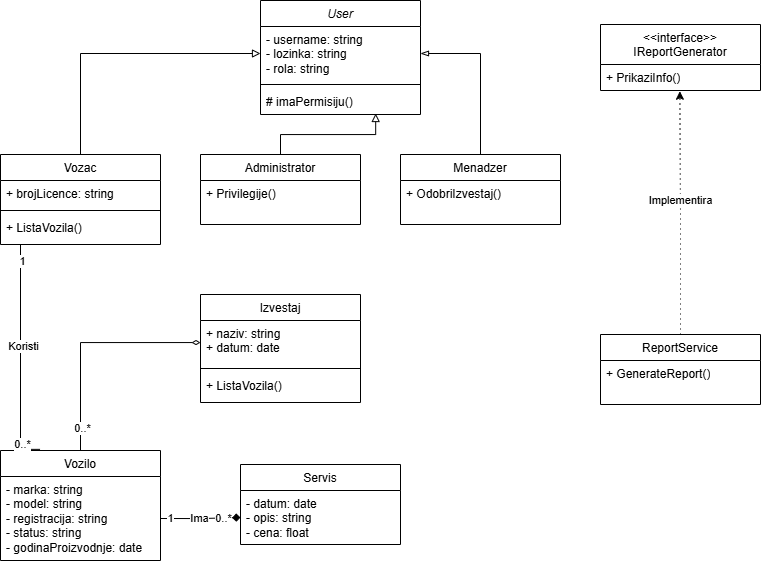

The diagram above was exported from draw.io. Its source (the exported page's mxGraphModel, read from the mxfile embedded in the PNG):
<mxGraphModel dx="1226" dy="661" grid="1" gridSize="10" guides="1" tooltips="1" connect="1" arrows="1" fold="1" page="1" pageScale="1" pageWidth="850" pageHeight="1100" math="0" shadow="0">
  <root>
    <mxCell id="0" />
    <mxCell id="1" parent="0" />
    <mxCell id="N0YcA8RPoeiLVRDWxmuC-15" parent="1" style="swimlane;fontStyle=1;align=center;verticalAlign=top;childLayout=stackLayout;horizontal=1;startSize=26;horizontalStack=0;resizeParent=1;resizeParentMax=0;resizeLast=0;collapsible=1;marginBottom=0;whiteSpace=wrap;html=1;" value="&lt;span style=&quot;font-weight: normal;&quot;&gt;&lt;i&gt;User&lt;/i&gt;&lt;/span&gt;" vertex="1">
      <mxGeometry height="114" width="160" x="300" y="16" as="geometry" />
    </mxCell>
    <mxCell id="N0YcA8RPoeiLVRDWxmuC-16" parent="N0YcA8RPoeiLVRDWxmuC-15" style="text;strokeColor=none;fillColor=none;align=left;verticalAlign=top;spacingLeft=4;spacingRight=4;overflow=hidden;rotatable=0;points=[[0,0.5],[1,0.5]];portConstraint=eastwest;whiteSpace=wrap;html=1;" value="- username: string&lt;div&gt;- lozinka: string&lt;/div&gt;&lt;div&gt;- rola: string&lt;/div&gt;" vertex="1">
      <mxGeometry height="54" width="160" y="26" as="geometry" />
    </mxCell>
    <mxCell id="N0YcA8RPoeiLVRDWxmuC-17" parent="N0YcA8RPoeiLVRDWxmuC-15" style="line;strokeWidth=1;fillColor=none;align=left;verticalAlign=middle;spacingTop=-1;spacingLeft=3;spacingRight=3;rotatable=0;labelPosition=right;points=[];portConstraint=eastwest;strokeColor=inherit;" value="" vertex="1">
      <mxGeometry height="8" width="160" y="80" as="geometry" />
    </mxCell>
    <mxCell id="N0YcA8RPoeiLVRDWxmuC-18" parent="N0YcA8RPoeiLVRDWxmuC-15" style="text;strokeColor=none;fillColor=none;align=left;verticalAlign=top;spacingLeft=4;spacingRight=4;overflow=hidden;rotatable=0;points=[[0,0.5],[1,0.5]];portConstraint=eastwest;whiteSpace=wrap;html=1;" value="# imaPermisiju()" vertex="1">
      <mxGeometry height="26" width="160" y="88" as="geometry" />
    </mxCell>
    <mxCell id="7qNAWEdzHTJ4v0Zbp1qX-5" parent="1" style="swimlane;fontStyle=1;align=center;verticalAlign=top;childLayout=stackLayout;horizontal=1;startSize=26;horizontalStack=0;resizeParent=1;resizeParentMax=0;resizeLast=0;collapsible=1;marginBottom=0;whiteSpace=wrap;html=1;" value="&lt;span style=&quot;font-weight: normal;&quot;&gt;Administrator&lt;/span&gt;" vertex="1">
      <mxGeometry height="70" width="160" x="240" y="170" as="geometry" />
    </mxCell>
    <mxCell id="7qNAWEdzHTJ4v0Zbp1qX-6" parent="7qNAWEdzHTJ4v0Zbp1qX-5" style="text;strokeColor=none;fillColor=none;align=left;verticalAlign=top;spacingLeft=4;spacingRight=4;overflow=hidden;rotatable=0;points=[[0,0.5],[1,0.5]];portConstraint=eastwest;whiteSpace=wrap;html=1;" value="+ Privilegije()" vertex="1">
      <mxGeometry height="44" width="160" y="26" as="geometry" />
    </mxCell>
    <mxCell id="7qNAWEdzHTJ4v0Zbp1qX-7" parent="1" style="swimlane;fontStyle=1;align=center;verticalAlign=top;childLayout=stackLayout;horizontal=1;startSize=40;horizontalStack=0;resizeParent=1;resizeParentMax=0;resizeLast=0;collapsible=1;marginBottom=0;whiteSpace=wrap;html=1;" value="&lt;span style=&quot;font-weight: normal;&quot;&gt;&amp;lt;&amp;lt;interface&amp;gt;&amp;gt;&lt;/span&gt;&lt;div&gt;&lt;span style=&quot;font-weight: normal;&quot;&gt;IReportGenerator&lt;/span&gt;&lt;/div&gt;" vertex="1">
      <mxGeometry height="66" width="160" x="640" y="40" as="geometry" />
    </mxCell>
    <mxCell id="7qNAWEdzHTJ4v0Zbp1qX-10" parent="7qNAWEdzHTJ4v0Zbp1qX-7" style="text;strokeColor=none;fillColor=none;align=left;verticalAlign=top;spacingLeft=4;spacingRight=4;overflow=hidden;rotatable=0;points=[[0,0.5],[1,0.5]];portConstraint=eastwest;whiteSpace=wrap;html=1;" value="+ PrikaziInfo()" vertex="1">
      <mxGeometry height="26" width="160" y="40" as="geometry" />
    </mxCell>
    <mxCell id="7qNAWEdzHTJ4v0Zbp1qX-13" edge="1" parent="1" source="7qNAWEdzHTJ4v0Zbp1qX-5" style="edgeStyle=orthogonalEdgeStyle;rounded=0;orthogonalLoop=1;jettySize=auto;html=1;exitX=0.5;exitY=0;exitDx=0;exitDy=0;entryX=0.72;entryY=0.962;entryDx=0;entryDy=0;entryPerimeter=0;endArrow=block;endFill=0;" target="N0YcA8RPoeiLVRDWxmuC-18">
      <mxGeometry relative="1" as="geometry" />
    </mxCell>
    <mxCell id="3gXaZ_96RdcEX5Pofbrl-9" edge="1" parent="1" source="7qNAWEdzHTJ4v0Zbp1qX-16" style="edgeStyle=orthogonalEdgeStyle;rounded=0;orthogonalLoop=1;jettySize=auto;html=1;exitX=0.5;exitY=0;exitDx=0;exitDy=0;endArrow=diamondThin;endFill=0;" target="3gXaZ_96RdcEX5Pofbrl-6">
      <mxGeometry relative="1" as="geometry" />
    </mxCell>
    <mxCell id="3gXaZ_96RdcEX5Pofbrl-10" connectable="0" parent="3gXaZ_96RdcEX5Pofbrl-9" style="edgeLabel;html=1;align=center;verticalAlign=middle;resizable=0;points=[];" value="0..*" vertex="1">
      <mxGeometry relative="1" x="-0.8079" y="-1" as="geometry">
        <mxPoint as="offset" />
      </mxGeometry>
    </mxCell>
    <mxCell id="7qNAWEdzHTJ4v0Zbp1qX-16" parent="1" style="swimlane;fontStyle=1;align=center;verticalAlign=top;childLayout=stackLayout;horizontal=1;startSize=26;horizontalStack=0;resizeParent=1;resizeParentMax=0;resizeLast=0;collapsible=1;marginBottom=0;whiteSpace=wrap;html=1;" value="&lt;span style=&quot;font-weight: normal;&quot;&gt;Vozilo&lt;/span&gt;" vertex="1">
      <mxGeometry height="110" width="160" x="40" y="466" as="geometry" />
    </mxCell>
    <mxCell id="7qNAWEdzHTJ4v0Zbp1qX-17" parent="7qNAWEdzHTJ4v0Zbp1qX-16" style="text;strokeColor=none;fillColor=none;align=left;verticalAlign=top;spacingLeft=4;spacingRight=4;overflow=hidden;rotatable=0;points=[[0,0.5],[1,0.5]];portConstraint=eastwest;whiteSpace=wrap;html=1;" value="- marka: string&lt;div&gt;- model: string&lt;/div&gt;&lt;div&gt;- registracija: string&lt;/div&gt;&lt;div&gt;- status: string&lt;/div&gt;&lt;div&gt;- godinaProizvodnje: date&lt;/div&gt;" vertex="1">
      <mxGeometry height="84" width="160" y="26" as="geometry" />
    </mxCell>
    <mxCell id="7qNAWEdzHTJ4v0Zbp1qX-20" parent="1" style="swimlane;fontStyle=1;align=center;verticalAlign=top;childLayout=stackLayout;horizontal=1;startSize=26;horizontalStack=0;resizeParent=1;resizeParentMax=0;resizeLast=0;collapsible=1;marginBottom=0;whiteSpace=wrap;html=1;" value="&lt;span style=&quot;font-weight: normal;&quot;&gt;Servis&lt;/span&gt;" vertex="1">
      <mxGeometry height="80" width="160" x="280" y="480" as="geometry" />
    </mxCell>
    <mxCell id="7qNAWEdzHTJ4v0Zbp1qX-21" parent="7qNAWEdzHTJ4v0Zbp1qX-20" style="text;strokeColor=none;fillColor=none;align=left;verticalAlign=top;spacingLeft=4;spacingRight=4;overflow=hidden;rotatable=0;points=[[0,0.5],[1,0.5]];portConstraint=eastwest;whiteSpace=wrap;html=1;" value="- datum: date&lt;div&gt;- opis: string&lt;/div&gt;&lt;div&gt;- cena: float&lt;/div&gt;" vertex="1">
      <mxGeometry height="54" width="160" y="26" as="geometry" />
    </mxCell>
    <mxCell id="7qNAWEdzHTJ4v0Zbp1qX-31" edge="1" parent="1" source="7qNAWEdzHTJ4v0Zbp1qX-24" style="edgeStyle=orthogonalEdgeStyle;rounded=0;orthogonalLoop=1;jettySize=auto;html=1;exitX=0.5;exitY=0;exitDx=0;exitDy=0;entryX=1;entryY=0.5;entryDx=0;entryDy=0;endArrow=blockThin;endFill=0;" target="N0YcA8RPoeiLVRDWxmuC-16">
      <mxGeometry relative="1" as="geometry" />
    </mxCell>
    <mxCell id="7qNAWEdzHTJ4v0Zbp1qX-24" parent="1" style="swimlane;fontStyle=1;align=center;verticalAlign=top;childLayout=stackLayout;horizontal=1;startSize=26;horizontalStack=0;resizeParent=1;resizeParentMax=0;resizeLast=0;collapsible=1;marginBottom=0;whiteSpace=wrap;html=1;" value="&lt;span style=&quot;font-weight: 400;&quot;&gt;Menadzer&lt;/span&gt;" vertex="1">
      <mxGeometry height="70" width="160" x="440" y="170" as="geometry" />
    </mxCell>
    <mxCell id="7qNAWEdzHTJ4v0Zbp1qX-27" parent="7qNAWEdzHTJ4v0Zbp1qX-24" style="text;strokeColor=none;fillColor=none;align=left;verticalAlign=top;spacingLeft=4;spacingRight=4;overflow=hidden;rotatable=0;points=[[0,0.5],[1,0.5]];portConstraint=eastwest;whiteSpace=wrap;html=1;" value="+ OdobriIzvestaj()" vertex="1">
      <mxGeometry height="44" width="160" y="26" as="geometry" />
    </mxCell>
    <mxCell id="7qNAWEdzHTJ4v0Zbp1qX-29" parent="1" style="swimlane;fontStyle=1;align=center;verticalAlign=top;childLayout=stackLayout;horizontal=1;startSize=26;horizontalStack=0;resizeParent=1;resizeParentMax=0;resizeLast=0;collapsible=1;marginBottom=0;whiteSpace=wrap;html=1;" value="&lt;span style=&quot;font-weight: normal;&quot;&gt;ReportService&lt;/span&gt;" vertex="1">
      <mxGeometry height="70" width="160" x="640" y="350" as="geometry" />
    </mxCell>
    <mxCell id="7qNAWEdzHTJ4v0Zbp1qX-30" parent="7qNAWEdzHTJ4v0Zbp1qX-29" style="text;strokeColor=none;fillColor=none;align=left;verticalAlign=top;spacingLeft=4;spacingRight=4;overflow=hidden;rotatable=0;points=[[0,0.5],[1,0.5]];portConstraint=eastwest;whiteSpace=wrap;html=1;" value="+ GenerateReport()" vertex="1">
      <mxGeometry height="44" width="160" y="26" as="geometry" />
    </mxCell>
    <mxCell id="7qNAWEdzHTJ4v0Zbp1qX-32" edge="1" parent="1" source="7qNAWEdzHTJ4v0Zbp1qX-29" style="edgeStyle=orthogonalEdgeStyle;rounded=0;orthogonalLoop=1;jettySize=auto;html=1;exitX=0.5;exitY=0;exitDx=0;exitDy=0;entryX=0.496;entryY=1.029;entryDx=0;entryDy=0;entryPerimeter=0;dashed=1;dashPattern=1 4;" target="7qNAWEdzHTJ4v0Zbp1qX-10">
      <mxGeometry relative="1" as="geometry" />
    </mxCell>
    <mxCell id="7qNAWEdzHTJ4v0Zbp1qX-34" connectable="0" parent="7qNAWEdzHTJ4v0Zbp1qX-32" style="edgeLabel;html=1;align=center;verticalAlign=middle;resizable=0;points=[];" value="Implementira" vertex="1">
      <mxGeometry relative="1" x="0.1061" as="geometry">
        <mxPoint as="offset" />
      </mxGeometry>
    </mxCell>
    <mxCell id="7qNAWEdzHTJ4v0Zbp1qX-33" edge="1" parent="1" source="7qNAWEdzHTJ4v0Zbp1qX-17" style="edgeStyle=orthogonalEdgeStyle;rounded=0;orthogonalLoop=1;jettySize=auto;html=1;exitX=1;exitY=0.5;exitDx=0;exitDy=0;entryX=0;entryY=0.5;entryDx=0;entryDy=0;endArrow=diamond;endFill=1;" target="7qNAWEdzHTJ4v0Zbp1qX-21">
      <mxGeometry relative="1" as="geometry" />
    </mxCell>
    <mxCell id="7qNAWEdzHTJ4v0Zbp1qX-35" connectable="0" parent="7qNAWEdzHTJ4v0Zbp1qX-33" style="edgeLabel;html=1;align=center;verticalAlign=middle;resizable=0;points=[];" value="Ima" vertex="1">
      <mxGeometry relative="1" x="-0.0559" y="1" as="geometry">
        <mxPoint as="offset" />
      </mxGeometry>
    </mxCell>
    <mxCell id="7qNAWEdzHTJ4v0Zbp1qX-42" connectable="0" parent="7qNAWEdzHTJ4v0Zbp1qX-33" style="edgeLabel;html=1;align=center;verticalAlign=middle;resizable=0;points=[];" value="1" vertex="1">
      <mxGeometry relative="1" x="-0.7859" y="1" as="geometry">
        <mxPoint x="1" as="offset" />
      </mxGeometry>
    </mxCell>
    <mxCell id="7qNAWEdzHTJ4v0Zbp1qX-43" connectable="0" parent="7qNAWEdzHTJ4v0Zbp1qX-33" style="edgeLabel;html=1;align=center;verticalAlign=middle;resizable=0;points=[];" value="0..*" vertex="1">
      <mxGeometry relative="1" x="0.5788" as="geometry">
        <mxPoint as="offset" />
      </mxGeometry>
    </mxCell>
    <mxCell id="3gXaZ_96RdcEX5Pofbrl-1" edge="1" parent="1" source="7qNAWEdzHTJ4v0Zbp1qX-49" style="edgeStyle=orthogonalEdgeStyle;rounded=0;orthogonalLoop=1;jettySize=auto;html=1;exitX=0.5;exitY=0;exitDx=0;exitDy=0;entryX=0;entryY=0.5;entryDx=0;entryDy=0;endArrow=block;endFill=0;" target="N0YcA8RPoeiLVRDWxmuC-16">
      <mxGeometry relative="1" as="geometry" />
    </mxCell>
    <mxCell id="7qNAWEdzHTJ4v0Zbp1qX-49" parent="1" style="swimlane;fontStyle=1;align=center;verticalAlign=top;childLayout=stackLayout;horizontal=1;startSize=26;horizontalStack=0;resizeParent=1;resizeParentMax=0;resizeLast=0;collapsible=1;marginBottom=0;whiteSpace=wrap;html=1;" value="&lt;span style=&quot;font-weight: normal;&quot;&gt;Vozac&lt;/span&gt;" vertex="1">
      <mxGeometry height="90" width="160" x="40" y="170" as="geometry" />
    </mxCell>
    <mxCell id="7qNAWEdzHTJ4v0Zbp1qX-50" parent="7qNAWEdzHTJ4v0Zbp1qX-49" style="text;strokeColor=none;fillColor=none;align=left;verticalAlign=top;spacingLeft=4;spacingRight=4;overflow=hidden;rotatable=0;points=[[0,0.5],[1,0.5]];portConstraint=eastwest;whiteSpace=wrap;html=1;" value="+ brojLicence: string" vertex="1">
      <mxGeometry height="26" width="160" y="26" as="geometry" />
    </mxCell>
    <mxCell id="7qNAWEdzHTJ4v0Zbp1qX-51" parent="7qNAWEdzHTJ4v0Zbp1qX-49" style="line;strokeWidth=1;fillColor=none;align=left;verticalAlign=middle;spacingTop=-1;spacingLeft=3;spacingRight=3;rotatable=0;labelPosition=right;points=[];portConstraint=eastwest;strokeColor=inherit;" value="" vertex="1">
      <mxGeometry height="8" width="160" y="52" as="geometry" />
    </mxCell>
    <mxCell id="7qNAWEdzHTJ4v0Zbp1qX-52" parent="7qNAWEdzHTJ4v0Zbp1qX-49" style="text;strokeColor=none;fillColor=none;align=left;verticalAlign=top;spacingLeft=4;spacingRight=4;overflow=hidden;rotatable=0;points=[[0,0.5],[1,0.5]];portConstraint=eastwest;whiteSpace=wrap;html=1;" value="+ ListaVozila()" vertex="1">
      <mxGeometry height="30" width="160" y="60" as="geometry" />
    </mxCell>
    <mxCell id="7qNAWEdzHTJ4v0Zbp1qX-60" edge="1" parent="1" style="edgeStyle=orthogonalEdgeStyle;rounded=0;orthogonalLoop=1;jettySize=auto;html=1;entryX=0.122;entryY=0.035;entryDx=0;entryDy=0;entryPerimeter=0;endArrow=none;endFill=0;">
      <mxGeometry relative="1" as="geometry">
        <Array as="points">
          <mxPoint x="60" y="465" />
        </Array>
        <mxPoint x="60" y="260" as="sourcePoint" />
        <mxPoint x="79.51999999999998" y="464.85000000000014" as="targetPoint" />
      </mxGeometry>
    </mxCell>
    <mxCell id="7qNAWEdzHTJ4v0Zbp1qX-61" connectable="0" parent="7qNAWEdzHTJ4v0Zbp1qX-60" style="edgeLabel;html=1;align=center;verticalAlign=middle;resizable=0;points=[];" value="1" vertex="1">
      <mxGeometry relative="1" x="-0.8513" y="1" as="geometry">
        <mxPoint as="offset" />
      </mxGeometry>
    </mxCell>
    <mxCell id="7qNAWEdzHTJ4v0Zbp1qX-62" connectable="0" parent="7qNAWEdzHTJ4v0Zbp1qX-60" style="edgeLabel;html=1;align=center;verticalAlign=middle;resizable=0;points=[];" value="0..*" vertex="1">
      <mxGeometry relative="1" x="0.7729" y="1" as="geometry">
        <mxPoint y="1" as="offset" />
      </mxGeometry>
    </mxCell>
    <mxCell id="3gXaZ_96RdcEX5Pofbrl-2" connectable="0" parent="7qNAWEdzHTJ4v0Zbp1qX-60" style="edgeLabel;html=1;align=center;verticalAlign=middle;resizable=0;points=[];" value="Koristi" vertex="1">
      <mxGeometry relative="1" x="-0.0976" y="2" as="geometry">
        <mxPoint as="offset" />
      </mxGeometry>
    </mxCell>
    <mxCell id="3gXaZ_96RdcEX5Pofbrl-5" parent="1" style="swimlane;fontStyle=1;align=center;verticalAlign=top;childLayout=stackLayout;horizontal=1;startSize=26;horizontalStack=0;resizeParent=1;resizeParentMax=0;resizeLast=0;collapsible=1;marginBottom=0;whiteSpace=wrap;html=1;" value="&lt;span style=&quot;font-weight: normal;&quot;&gt;Izvestaj&lt;/span&gt;" vertex="1">
      <mxGeometry height="108" width="160" x="240" y="310" as="geometry" />
    </mxCell>
    <mxCell id="3gXaZ_96RdcEX5Pofbrl-6" parent="3gXaZ_96RdcEX5Pofbrl-5" style="text;strokeColor=none;fillColor=none;align=left;verticalAlign=top;spacingLeft=4;spacingRight=4;overflow=hidden;rotatable=0;points=[[0,0.5],[1,0.5]];portConstraint=eastwest;whiteSpace=wrap;html=1;" value="+ naziv: string&lt;div&gt;+ datum: date&lt;/div&gt;" vertex="1">
      <mxGeometry height="44" width="160" y="26" as="geometry" />
    </mxCell>
    <mxCell id="3gXaZ_96RdcEX5Pofbrl-7" parent="3gXaZ_96RdcEX5Pofbrl-5" style="line;strokeWidth=1;fillColor=none;align=left;verticalAlign=middle;spacingTop=-1;spacingLeft=3;spacingRight=3;rotatable=0;labelPosition=right;points=[];portConstraint=eastwest;strokeColor=inherit;" value="" vertex="1">
      <mxGeometry height="8" width="160" y="70" as="geometry" />
    </mxCell>
    <mxCell id="3gXaZ_96RdcEX5Pofbrl-8" parent="3gXaZ_96RdcEX5Pofbrl-5" style="text;strokeColor=none;fillColor=none;align=left;verticalAlign=top;spacingLeft=4;spacingRight=4;overflow=hidden;rotatable=0;points=[[0,0.5],[1,0.5]];portConstraint=eastwest;whiteSpace=wrap;html=1;" value="+ ListaVozila()" vertex="1">
      <mxGeometry height="30" width="160" y="78" as="geometry" />
    </mxCell>
  </root>
</mxGraphModel>